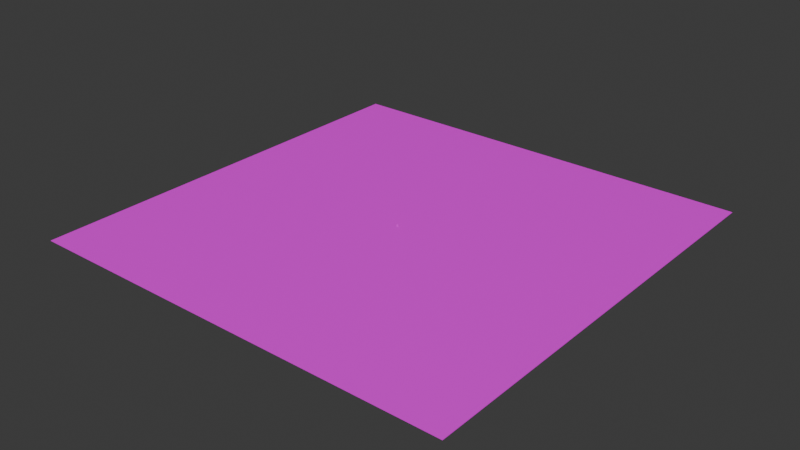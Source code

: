 # Source: forest.blend  (saved by Blender 4.0.36; exported with 4.5.12 LTS)
import bpy
from mathutils import Matrix  # noqa: F401  (used for matrix-valued properties, if any)

bpy.ops.wm.read_factory_settings(use_empty=True)
scene = bpy.context.scene
scene.name = 'Scene'

# ---- collections
col_collection = bpy.data.collections.new('Collection'); scene.collection.children.link(col_collection)

# ---- images (referenced by path relative to the original .blend; pixels are not part of the script)
import os
ASSET_DIR = os.environ.get("B2B_ASSET_DIR", "")  # directory of the original .blend (textures are referenced by path, not embedded)
HERE = os.path.dirname(os.path.abspath(__file__))  # packed textures are extracted next to this script under _unpacked/

def load_image(name, relpath, width, height, colorspace="sRGB"):
    """Load a texture the original file referenced (path relative to the .blend, or extracted next to this script)."""
    p = next((c for c in (os.path.join(HERE, relpath), os.path.join(ASSET_DIR, relpath)) if relpath and os.path.exists(c)), "")
    if p:
        img = bpy.data.images.load(p, check_existing=True)
        img.name = name
    else:  # same state as the original file: an image datablock whose file is absent (Cycles renders it pink)
        img = bpy.data.images.new(name, width, height)
        img.source = "FILE"
        img.filepath = "//" + (relpath or name)
    img.colorspace_settings.name = colorspace
    return img
img_sunlit_png = load_image('sunlit.png', 'sunlit.png', 1024, 1024, 'sRGB')

# ---- materials (node trees are filled in below, after node groups)
mat_material = bpy.data.materials.new('Material')
mat_material.alpha_threshold = 0.0
mat_material.use_transparent_shadow = False
mat_material.roughness = 0.5
mat_material.line_color = (0.0, 0.0, 0.0, 1.0)

# ---- material node trees
mat_material.use_nodes = True; mat_material.node_tree.nodes.clear()
_N = mat_material.node_tree.nodes; _L = mat_material.node_tree.links
n0 = _N.new('ShaderNodeOutputMaterial'); n0.name = 'Material Output'; n0.location = (300, 300)
n1 = _N.new('ShaderNodeBsdfPrincipled'); n1.name = 'Principled BSDF'; n1.location = (10, 300)
n1.inputs[3].default_value = 1.45
n2 = _N.new('ShaderNodeTexImage'); n2.name = 'Image Texture'; n2.location = (-379, 145)
n2.image = img_sunlit_png
n2.interpolation = 'Closest'
_L.new(n1.outputs[0], n0.inputs[0])
_L.new(n2.outputs[0], n1.inputs[0])
n0.is_active_output = True

# ---- world
world_world = bpy.data.worlds.new('World'); scene.world = world_world
world_world.use_nodes = True; world_world.node_tree.nodes.clear()
_N = world_world.node_tree.nodes; _L = world_world.node_tree.links
n0 = _N.new('ShaderNodeOutputWorld'); n0.name = 'World Output'; n0.location = (300, 300)
n1 = _N.new('ShaderNodeBackground'); n1.name = 'Background'; n1.location = (10, 300)
n1.inputs[0].default_value = (0.05088, 0.05088, 0.05088, 1.0)
_L.new(n1.outputs[0], n0.inputs[0])
n0.is_active_output = True
world_world.color = (0.05088, 0.05088, 0.05088)
world_world.use_sun_shadow = False
world_world.sun_shadow_jitter_overblur = 0.0

# ---- meshes
me_cube = bpy.data.meshes.new('Cube')
me_cube.from_pydata([(-7.561, -8.044, -1.0), (-7.335, -10.03, -1.0), (-6.731, -9.402, 2.352), (-6.832, -8.517, 2.352), (-5.573, -7.819, -1.0), (-5.946, -8.421, 2.352), (-5.348, -9.806, -1.0), (-5.845, -9.307, 2.352), (-9.117, -6.735, 2.352), (-8.55, -11.64, 2.352), (-4.207, -6.19, 2.352), (-3.639, -11.1, 2.352), (-4.837, -9.943, 4.877), (-7.15, -10.14, 4.877), (-5.055, -7.633, 4.877), (-7.368, -7.827, 4.877), (-4.063, -10.61, 4.877), (-7.838, -10.94, 4.877), (-4.43, -6.839, 4.877), (-8.205, -7.169, 4.877), (-4.986, -9.604, 7.765), (-6.421, -9.664, 7.765), (-5.067, -8.173, 7.765), (-6.502, -8.233, 7.765), (-4.565, -9.989, 7.765), (-6.827, -10.09, 7.765), (-4.697, -7.733, 7.765), (-6.959, -7.833, 7.765), (-5.326, -9.007, 11.72)], [], [(1, 2, 3, 0), (0, 3, 5, 4), (4, 5, 7, 6), (6, 7, 2, 1), (0, 4, 6, 1), (5, 3, 8, 10), (7, 5, 10, 11), (2, 7, 11, 9), (3, 2, 9, 8), (11, 10, 14, 12), (14, 15, 19, 18), (10, 8, 15, 14), (9, 11, 12, 13), (8, 9, 13, 15), (19, 17, 21, 23), (13, 12, 16, 17), (15, 13, 17, 19), (12, 14, 18, 16), (22, 23, 27, 26), (16, 18, 22, 20), (18, 19, 23, 22), (17, 16, 20, 21), (26, 27, 28), (21, 20, 24, 25), (23, 21, 25, 27), (20, 22, 26, 24), (25, 24, 28), (27, 25, 28), (24, 26, 28)])
_uv = me_cube.uv_layers.new(name='UVMap')
_uv.uv.foreach_set('vector', [0.3991, 0.6846, 0.3991, 0.6846, 0.3991, 0.6846, 0.3991, 0.6846, 0.3991, 0.6846, 0.3991, 0.6846, 0.3991, 0.6846, 0.3991, 0.6846, 0.3991, 0.6846, 0.3991, 0.6846, 0.3991, 0.6846, 0.3991, 0.6846, 0.3991, 0.6846, 0.3991, 0.6846, 0.3991, 0.6846, 0.3991, 0.6846, 0.3991, 0.6846, 0.3991, 0.6846, 0.3991, 0.6846, 0.3991, 0.6846, 0.799, 0.8347, 0.799, 0.8347, 0.799, 0.8347, 0.799, 0.8347, 0.799, 0.8347, 0.799, 0.8347, 0.799, 0.8347, 0.799, 0.8347, 0.799, 0.8347, 0.799, 0.8347, 0.799, 0.8347, 0.799, 0.8347, 0.799, 0.8347, 0.799, 0.8347, 0.799, 0.8347, 0.799, 0.8347, 0.799, 0.8347, 0.799, 0.8347, 0.799, 0.8347, 0.799, 0.8347, 0.799, 0.8347, 0.799, 0.8347, 0.799, 0.8347, 0.799, 0.8347, 0.799, 0.8347, 0.799, 0.8347, 0.799, 0.8347, 0.799, 0.8347, 0.799, 0.8347, 0.799, 0.8347, 0.799, 0.8347, 0.799, 0.8347, 0.799, 0.8347, 0.799, 0.8347, 0.799, 0.8347, 0.799, 0.8347, 0.799, 0.8347, 0.799, 0.8347, 0.799, 0.8347, 0.799, 0.8347, 0.799, 0.8347, 0.799, 0.8347, 0.799, 0.8347, 0.799, 0.8347, 0.799, 0.8347, 0.799, 0.8347, 0.799, 0.8347, 0.799, 0.8347, 0.799, 0.8347, 0.799, 0.8347, 0.799, 0.8347, 0.799, 0.8347, 0.799, 0.8347, 0.799, 0.8347, 0.799, 0.8347, 0.799, 0.8347, 0.799, 0.8347, 0.799, 0.8347, 0.799, 0.8347, 0.799, 0.8347, 0.799, 0.8347, 0.799, 0.8347, 0.799, 0.8347, 0.799, 0.8347, 0.799, 0.8347, 0.799, 0.8347, 0.799, 0.8347, 0.799, 0.8347, 0.799, 0.8347, 0.799, 0.8347, 0.799, 0.8347, 0.799, 0.8347, 0.799, 0.8347, 0.799, 0.8347, 0.799, 0.8347, 0.799, 0.8347, 0.799, 0.8347, 0.799, 0.8347, 0.799, 0.8347, 0.799, 0.8347, 0.799, 0.8347, 0.799, 0.8347, 0.799, 0.8347, 0.799, 0.8347, 0.799, 0.8347, 0.799, 0.8347, 0.799, 0.8347, 0.799, 0.8347, 0.799, 0.8347, 0.799, 0.8347, 0.799, 0.8347, 0.799, 0.8347])
me_cube.materials.append(mat_material)
me_cube.use_mirror_vertex_groups = False
me_cube.update()
me_cube_001 = bpy.data.meshes.new('Cube.001')
me_cube_001.from_pydata([(-1000.0, -1000.0, -2.845), (-1000.0, -1000.0, -0.7717), (-1000.0, 1000.0, -2.845), (-1000.0, 1000.0, -0.7717), (1000.0, -1000.0, -2.845), (1000.0, -1000.0, -0.7717), (1000.0, 1000.0, -2.845), (1000.0, 1000.0, -0.7717)], [], [(0, 1, 3, 2), (2, 3, 7, 6), (6, 7, 5, 4), (4, 5, 1, 0), (2, 6, 4, 0), (7, 3, 1, 5)])
_uv = me_cube_001.uv_layers.new(name='UVMap')
_uv.uv.foreach_set('vector', [0.9036, 0.7978, 0.9036, 0.7978, 0.9036, 0.7978, 0.9036, 0.7978, 0.9036, 0.7978, 0.9036, 0.7978, 0.9036, 0.7978, 0.9036, 0.7978, 0.9036, 0.7978, 0.9036, 0.7978, 0.9036, 0.7978, 0.9036, 0.7978, 0.9036, 0.7978, 0.9036, 0.7978, 0.9036, 0.7978, 0.9036, 0.7978, 0.9036, 0.7978, 0.9036, 0.7978, 0.9036, 0.7978, 0.9036, 0.7978, 0.9036, 0.8297, 0.9036, 0.8297, 0.9036, 0.8297, 0.9036, 0.8297])
me_cube_001.materials.append(mat_material)
me_cube_001.use_mirror_vertex_groups = False
me_cube_001.update()
me_cube_002 = bpy.data.meshes.new('Cube.002')
me_cube_002.from_pydata([(-1.096, -0.9962, -1.269), (0.6826, -1.007, -0.3532), (-1.082, 1.004, -1.271), (0.6962, 0.9926, -0.3555), (-0.18, -1.005, -3.047), (1.598, -1.016, -2.131), (-0.1664, 0.9954, -3.049), (1.612, 0.9844, -2.134)], [], [(0, 1, 3, 2), (2, 3, 7, 6), (6, 7, 5, 4), (4, 5, 1, 0), (2, 6, 4, 0), (7, 3, 1, 5)])
_uv = me_cube_002.uv_layers.new(name='UVMap')
_uv.uv.foreach_set('vector', [0.6821, 0.9429, 0.6821, 0.9429, 0.6821, 0.9429, 0.6821, 0.9429, 0.6821, 0.9429, 0.6821, 0.9429, 0.6821, 0.9429, 0.6821, 0.9429, 0.6821, 0.9429, 0.6821, 0.9429, 0.6821, 0.9429, 0.6821, 0.9429, 0.6821, 0.9429, 0.6821, 0.9429, 0.6821, 0.9429, 0.6821, 0.9429, 0.6821, 0.9429, 0.6821, 0.9429, 0.6821, 0.9429, 0.6821, 0.9429, 0.6821, 0.9429, 0.6821, 0.9429, 0.6821, 0.9429, 0.6821, 0.9429])
me_cube_002.materials.append(mat_material)
me_cube_002.update()
me_cube_003 = bpy.data.meshes.new('Cube.003')
me_cube_003.from_pydata([(-1.096, -0.9962, -1.269), (0.6826, -1.007, -0.3532), (-1.082, 1.004, -1.271), (0.6962, 0.9926, -0.3555), (-0.18, -1.005, -3.047), (1.598, -1.016, -2.131), (-0.1664, 0.9954, -3.049), (1.612, 0.9844, -2.134)], [], [(0, 1, 3, 2), (2, 3, 7, 6), (6, 7, 5, 4), (4, 5, 1, 0), (2, 6, 4, 0), (7, 3, 1, 5)])
_uv = me_cube_003.uv_layers.new(name='UVMap')
_uv.uv.foreach_set('vector', [0.9282, 0.9429, 0.9282, 0.9429, 0.9282, 0.9429, 0.9282, 0.9429, 0.9282, 0.9429, 0.9282, 0.9429, 0.9282, 0.9429, 0.9282, 0.9429, 0.9282, 0.9429, 0.9282, 0.9429, 0.9282, 0.9429, 0.9282, 0.9429, 0.9282, 0.9429, 0.9282, 0.9429, 0.9282, 0.9429, 0.9282, 0.9429, 0.9282, 0.9429, 0.9282, 0.9429, 0.9282, 0.9429, 0.9282, 0.9429, 0.9282, 0.9429, 0.9282, 0.9429, 0.9282, 0.9429, 0.9282, 0.9429])
me_cube_003.materials.append(mat_material)
me_cube_003.update()

# ---- objects
ob_tree = bpy.data.objects.new('Tree', me_cube)
ob_ground__convcol = bpy.data.objects.new('Ground -convcol', me_cube_001)
ob_rock__convcol = bpy.data.objects.new('Rock -convcol', me_cube_002)
ob_from_spawn = bpy.data.objects.new('From Spawn', None)
ob_from_teleport = bpy.data.objects.new('From Teleport', None)
ob_to_secretforest = bpy.data.objects.new('To SecretForest', me_cube_003)
ob_from_secretforest = bpy.data.objects.new('From SecretForest', None)
ob_character_elaine1 = bpy.data.objects.new('Character Elaine1', None)

# ---- transforms, parenting, visibility, modifiers, constraints
ob_tree.location = (2.42, 4.399, -0.4415)
ob_tree.lock_rotations_4d = False
ob_tree.empty_display_type = 'ARROWS'
ob_tree.lineart.crease_threshold = 0.0
ob_ground__convcol.location = (3.103, 4.265, 0.7442)
ob_ground__convcol.lock_rotations_4d = False
ob_ground__convcol.empty_display_type = 'ARROWS'
ob_ground__convcol.lineart.crease_threshold = 0.0
ob_rock__convcol.location = (0.5487, -0.3924, 1.445)
ob_from_spawn.location = (-5.982, 0.3445, -1.203)
ob_from_spawn.rotation_euler = (0.0, -0.0, 1.442)
ob_from_teleport.location = (0.8792, -1.065, 4.774)
ob_from_teleport.rotation_euler = (0.0, -0.0, 3.006)
ob_to_secretforest.location = (0.4903, -5.566, 1.445)
ob_from_secretforest.location = (2.911, 7.682, -1.216)
ob_character_elaine1.location = (-1.388, 0.6302, 0.08319)

# ---- collection membership
col_collection.objects.link(ob_tree)
col_collection.objects.link(ob_ground__convcol)
col_collection.objects.link(ob_rock__convcol)
col_collection.objects.link(ob_from_spawn)
col_collection.objects.link(ob_from_teleport)
col_collection.objects.link(ob_to_secretforest)
col_collection.objects.link(ob_from_secretforest)
col_collection.objects.link(ob_character_elaine1)

# ---- scene / render settings (as saved in the file)
scene.frame_start = 1; scene.frame_end = 250; scene.frame_set(183)
scene.render.engine = 'BLENDER_EEVEE_NEXT'
scene.cycles.sampling_pattern = 'TABULATED_SOBOL'
bpy.context.view_layer.update()

# ---- added for rendering (the .blend has no active camera and no usable light): camera, sun
cam_auto = bpy.data.cameras.new('AutoCamera')
cam_auto.lens = 50.0
cam_auto.sensor_width = 36.0
cam_auto.clip_end = 45927.5
ob_auto_camera = bpy.data.objects.new('AutoCamera', cam_auto)
scene.collection.objects.link(ob_auto_camera)
ob_auto_camera.location = (2620.06, -3136.09, 2098.16)
ob_auto_camera.rotation_euler = (1.09748, -7.21219e-08, 0.694738)
scene.camera = ob_auto_camera
light_auto_sun = bpy.data.lights.new('AutoSun', 'SUN')
light_auto_sun.energy = 3.0
light_auto_sun.angle = 0.0523599
ob_auto_sun = bpy.data.objects.new('AutoSun', light_auto_sun)
scene.collection.objects.link(ob_auto_sun)
ob_auto_sun.rotation_euler = (0.872665, 0.174533, 0.523599)
bpy.context.view_layer.update()
